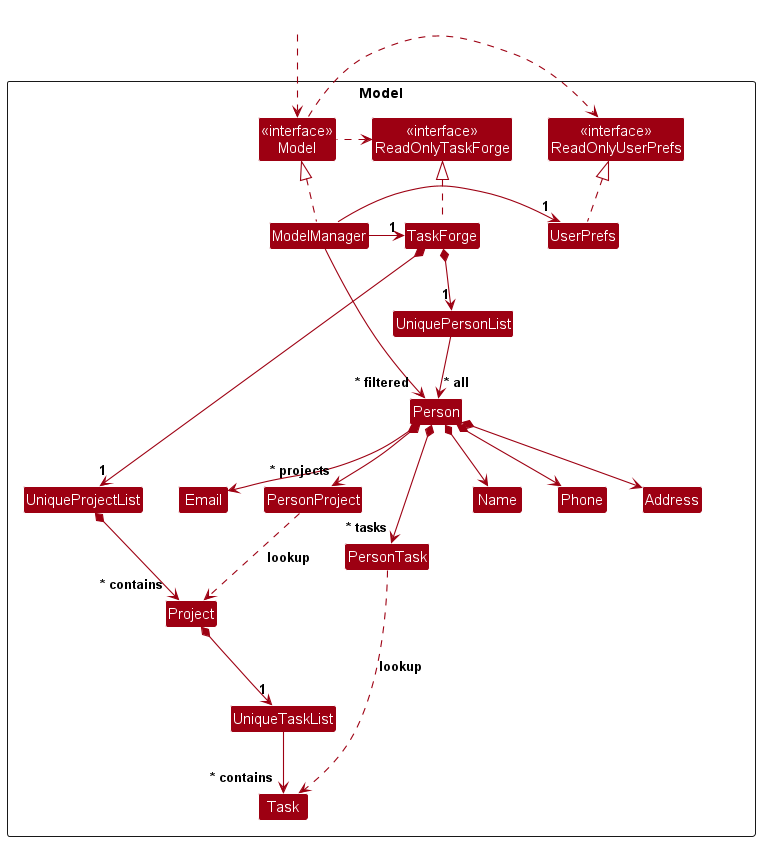

The diagram above was rendered by PlantUML. Its source (embedded in the PNG):
@startuml
!include style.puml
skinparam arrowThickness 1.1
skinparam arrowColor MODEL_COLOR
skinparam classBackgroundColor MODEL_COLOR

Package Model as ModelPackage <<Rectangle>>{
Class "<<interface>>\nReadOnlyTaskForge" as ReadOnlyTaskForge
Class "<<interface>>\nReadOnlyUserPrefs" as ReadOnlyUserPrefs
Class "<<interface>>\nModel" as Model
Class TaskForge
Class ModelManager
Class UserPrefs

Class UniquePersonList
Class UniqueProjectList
Class UniqueTaskList
Class Person
Class Address
Class Email
Class Name
Class Phone
Class Project
Class Task
Class PersonProject
Class PersonTask

Class I #FFFFFF
}

Class HiddenOutside #FFFFFF
HiddenOutside ..> Model

TaskForge .up.|> ReadOnlyTaskForge

ModelManager .up.|> Model
Model .right.> ReadOnlyUserPrefs
Model .left.> ReadOnlyTaskForge
ModelManager -left-> "1" TaskForge
ModelManager -right-> "1" UserPrefs
UserPrefs .up.|> ReadOnlyUserPrefs

TaskForge *--> "1" UniquePersonList
TaskForge *--> "1" UniqueProjectList
Project *--> "1" UniqueTaskList
UniquePersonList --> "~* all" Person
UniqueProjectList *--> "~* contains" Project
UniqueTaskList --> "~* contains" Task
Person *--> Name
Person *--> Phone
Person *--> Email
Person *--> Address
Person *--> "~* projects" PersonProject
Person *--> "~* tasks" PersonTask
PersonProject ..> Project : lookup
PersonTask ..> Task : lookup

Person -[hidden]up--> I
UniquePersonList -[hidden]right-> I
UniqueProjectList -[hidden]right-> I
UniqueTaskList -[hidden]right-> I

Name -[hidden]right-> Phone
Phone -[hidden]right-> Address
Address -[hidden]right-> Email
Project -[hidden]right-> Task

ModelManager --> "~* filtered" Person
@enduml